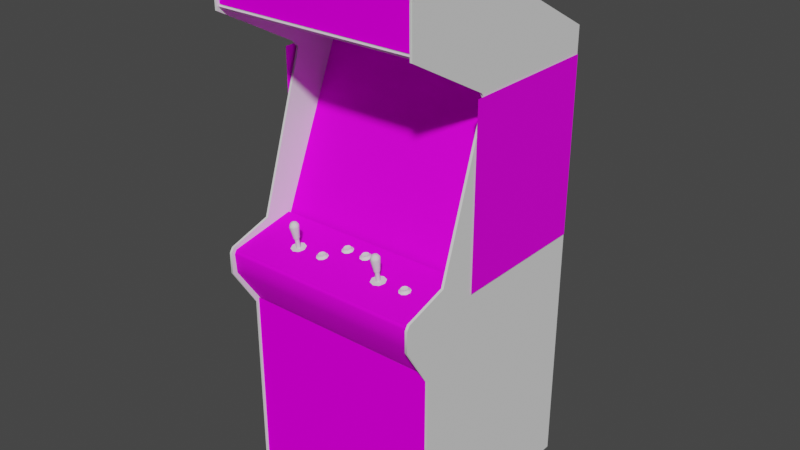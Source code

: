 # Source: bbros.blend  (saved by Blender 2.93.20; exported with 4.5.12 LTS)
import bpy
from mathutils import Matrix  # noqa: F401  (used for matrix-valued properties, if any)

bpy.ops.wm.read_factory_settings(use_empty=True)
scene = bpy.context.scene
scene.name = 'Scene'

# ---- images (referenced by path relative to the original .blend; pixels are not part of the script)
import os
ASSET_DIR = os.environ.get("B2B_ASSET_DIR", "")  # directory of the original .blend (textures are referenced by path, not embedded)
HERE = os.path.dirname(os.path.abspath(__file__))  # packed textures are extracted next to this script under _unpacked/

def load_image(name, relpath, width, height, colorspace="sRGB"):
    """Load a texture the original file referenced (path relative to the .blend, or extracted next to this script)."""
    p = next((c for c in (os.path.join(HERE, relpath), os.path.join(ASSET_DIR, relpath)) if relpath and os.path.exists(c)), "")
    if p:
        img = bpy.data.images.load(p, check_existing=True)
        img.name = name
    else:  # same state as the original file: an image datablock whose file is absent (Cycles renders it pink)
        img = bpy.data.images.new(name, width, height)
        img.source = "FILE"
        img.filepath = "//" + (relpath or name)
    img.colorspace_settings.name = colorspace
    return img
img_bbrosmarqueemap_tiff = load_image('bbrosmarqueemap.TIFF', 'bbrosmarqueemap.TIFF', 1024, 1024, 'sRGB')
img_bbrosmonitormap_tiff = load_image('bbrosmonitormap.TIFF', 'bbrosmonitormap.TIFF', 1024, 1024, 'sRGB')
img_bbrosbezelmap_tiff = load_image('bbrosbezelmap.TIFF', 'bbrosbezelmap.TIFF', 1024, 1024, 'sRGB')
img_bbroscoindoormap_tiff = load_image('bbroscoindoormap.TIFF', 'bbroscoindoormap.TIFF', 1024, 1024, 'sRGB')
img_bbroscpomap_tiff = load_image('bbroscpomap.TIFF', 'bbroscpomap.TIFF', 1024, 1024, 'sRGB')
img_bbrossideartmap_tiff = load_image('bbrossideartmap.TIFF', 'bbrossideartmap.TIFF', 1024, 1024, 'sRGB')

# ---- materials (node trees are filled in below, after node groups)
mat_bbrosmarqueeart = bpy.data.materials.new('bbrosmarqueeart')
mat_bbrosmarqueeart.use_transparent_shadow = False
mat_bbrosmarqueeart.roughness = 0.8807
mat_bbrosmarqueeart.specular_intensity = 0.0
mat_bbrosmonitorart = bpy.data.materials.new('bbrosmonitorart')
mat_bbrosmonitorart.use_transparent_shadow = False
mat_bbrosmonitorart.roughness = 0.8807
mat_bbrosmonitorart.specular_intensity = 0.0
mat_bbrosblack = bpy.data.materials.new('bbrosblack')
mat_bbrosblack.use_transparent_shadow = False
mat_bbrosblack.roughness = 0.8807
mat_bbrosblack.specular_intensity = 0.08627
mat_bbrosbezelart = bpy.data.materials.new('bbrosbezelart')
mat_bbrosbezelart.use_transparent_shadow = False
mat_bbrosbezelart.roughness = 0.8807
mat_bbrosbezelart.specular_intensity = 0.08627
mat_bbrosbuttonwhite = bpy.data.materials.new('bbrosbuttonwhite')
mat_bbrosbuttonwhite.use_transparent_shadow = False
mat_bbrosbuttonwhite.roughness = 0.7934
mat_bbrosbuttonwhite.specular_intensity = 0.6275
mat_bbrosbuttonred = bpy.data.materials.new('bbrosbuttonred')
mat_bbrosbuttonred.use_transparent_shadow = False
mat_bbrosbuttonred.roughness = 0.7934
mat_bbrosbuttonred.specular_intensity = 0.6275
mat_bbrosbuttonblue = bpy.data.materials.new('bbrosbuttonblue')
mat_bbrosbuttonblue.use_transparent_shadow = False
mat_bbrosbuttonblue.roughness = 0.7934
mat_bbrosbuttonblue.specular_intensity = 0.6275
mat_bbroscoindoorart = bpy.data.materials.new('bbroscoindoorart')
mat_bbroscoindoorart.use_transparent_shadow = False
mat_bbroscoindoorart.roughness = 0.8807
mat_bbroscoindoorart.specular_intensity = 0.0
mat_bbroscpoart = bpy.data.materials.new('bbroscpoart')
mat_bbroscpoart.use_transparent_shadow = False
mat_bbroscpoart.roughness = 0.8807
mat_bbroscpoart.specular_intensity = 0.08627
mat_bbrosjoystickstemblack = bpy.data.materials.new('bbrosjoystickstemblack')
mat_bbrosjoystickstemblack.use_transparent_shadow = False
mat_bbrosjoystickstemblack.roughness = 0.7934
mat_bbrosjoystickstemblack.specular_intensity = 0.6275
mat_bbrossideart = bpy.data.materials.new('bbrossideart')
mat_bbrossideart.use_transparent_shadow = False
mat_bbrossideart.roughness = 0.8807
mat_bbrossideart.specular_intensity = 0.08627
mat_bbrossideleftout = bpy.data.materials.new('bbrossideleftout')
mat_bbrossideleftout.use_transparent_shadow = False
mat_bbrossideleftout.roughness = 0.8807
mat_bbrossideleftout.specular_intensity = 0.0
mat_bbrossideleftin = bpy.data.materials.new('bbrossideleftin')
mat_bbrossideleftin.use_transparent_shadow = False
mat_bbrossideleftin.roughness = 0.8807
mat_bbrossideleftin.specular_intensity = 0.08627
mat_bbrostmoldleft = bpy.data.materials.new('bbrostmoldleft')
mat_bbrostmoldleft.use_transparent_shadow = False
mat_bbrostmoldleft.roughness = 0.8807
mat_bbrostmoldleft.specular_intensity = 0.6275
mat_bbrossiderightin = bpy.data.materials.new('bbrossiderightin')
mat_bbrossiderightin.use_transparent_shadow = False
mat_bbrossiderightin.roughness = 0.8807
mat_bbrossiderightin.specular_intensity = 0.08627
mat_bbrossiderightout = bpy.data.materials.new('bbrossiderightout')
mat_bbrossiderightout.use_transparent_shadow = False
mat_bbrossiderightout.roughness = 0.8807
mat_bbrossiderightout.specular_intensity = 0.0
mat_bbrostmoldright = bpy.data.materials.new('bbrostmoldright')
mat_bbrostmoldright.use_transparent_shadow = False
mat_bbrostmoldright.roughness = 0.8807
mat_bbrostmoldright.specular_intensity = 0.6275

# ---- node groups
ng_auto_smooth = bpy.data.node_groups.new('Auto Smooth', 'GeometryNodeTree')
_s = ng_auto_smooth.interface.new_socket(name='Geometry', in_out='OUTPUT', socket_type='NodeSocketGeometry')
_s = ng_auto_smooth.interface.new_socket(name='Geometry', in_out='INPUT', socket_type='NodeSocketGeometry')
_s = ng_auto_smooth.interface.new_socket(name='Angle', in_out='INPUT', socket_type='NodeSocketFloat')
_s.subtype = 'ANGLE'
_s.min_value = 0.0
_s.max_value = 3.142
ng_auto_smooth.is_modifier = True
_N = ng_auto_smooth.nodes; _L = ng_auto_smooth.links
n0 = _N.new('NodeGroupOutput'); n0.name = 'Group Output'; n0.location = (480, -100)
n1 = _N.new('NodeGroupInput'); n1.name = 'Group Input'; n1.location = (-420, -300)
n2 = _N.new('NodeGroupInput'); n2.name = 'Group Input.001'; n2.location = (-60, -100)
n3 = _N.new('GeometryNodeSetShadeSmooth'); n3.name = 'Set Shade Smooth'; n3.location = (120, -100)
n3.domain = 'EDGE'
n4 = _N.new('GeometryNodeSetShadeSmooth'); n4.name = 'Set Shade Smooth.001'; n4.location = (300, -100)
n5 = _N.new('GeometryNodeInputMeshEdgeAngle'); n5.name = 'Edge Angle'; n5.location = (-420, -220)
n6 = _N.new('GeometryNodeInputEdgeSmooth'); n6.name = 'Is Edge Smooth'; n6.location = (-60, -160)
n7 = _N.new('GeometryNodeInputShadeSmooth'); n7.name = 'Is Face Smooth'; n7.location = (-240, -340)
n8 = _N.new('FunctionNodeBooleanMath'); n8.name = 'Boolean Math'; n8.location = (-60, -220)
n9 = _N.new('FunctionNodeCompare'); n9.name = 'Compare'; n9.location = (-240, -180)
n9.operation = 'LESS_EQUAL'
_L.new(n5.outputs[0], n9.inputs[0])
_L.new(n4.outputs[0], n0.inputs[0])
_L.new(n1.outputs[1], n9.inputs[1])
_L.new(n9.outputs[0], n8.inputs[0])
_L.new(n7.outputs[0], n8.inputs[1])
_L.new(n2.outputs[0], n3.inputs[0])
_L.new(n6.outputs[0], n3.inputs[1])
_L.new(n3.outputs[0], n4.inputs[0])
_L.new(n8.outputs[0], n3.inputs[2])
n0.is_active_output = True

# ---- material node trees
mat_bbrosmarqueeart.use_nodes = True; mat_bbrosmarqueeart.node_tree.nodes.clear()
_N = mat_bbrosmarqueeart.node_tree.nodes; _L = mat_bbrosmarqueeart.node_tree.links
n0 = _N.new('ShaderNodeBsdfPrincipled'); n0.name = 'Principled BSDF'; n0.location = (10, 300)
n0.distribution = 'GGX'
n0.subsurface_method = 'BURLEY'
n0.inputs[2].default_value = 0.8807
n0.inputs[3].default_value = 1.45
n0.inputs[13].default_value = 0.0
n0.inputs[27].default_value = (0.0, 0.0, 0.0, 1.0)
n0.inputs[28].default_value = 1.0
n1 = _N.new('ShaderNodeOutputMaterial'); n1.name = 'Material Output'; n1.location = (300, 300)
n2 = _N.new('ShaderNodeTexImage'); n2.name = 'Image Texture'; n2.location = (-300, 600)
n2.image = img_bbrosmarqueemap_tiff
_L.new(n0.outputs[0], n1.inputs[0])
_L.new(n2.outputs[0], n0.inputs[0])
n1.is_active_output = True
mat_bbrosmonitorart.use_nodes = True; mat_bbrosmonitorart.node_tree.nodes.clear()
_N = mat_bbrosmonitorart.node_tree.nodes; _L = mat_bbrosmonitorart.node_tree.links
n0 = _N.new('ShaderNodeBsdfPrincipled'); n0.name = 'Principled BSDF'; n0.location = (10, 300)
n0.distribution = 'GGX'
n0.subsurface_method = 'BURLEY'
n0.inputs[2].default_value = 0.8807
n0.inputs[3].default_value = 1.45
n0.inputs[13].default_value = 0.0
n0.inputs[27].default_value = (0.0, 0.0, 0.0, 1.0)
n0.inputs[28].default_value = 1.0
n1 = _N.new('ShaderNodeOutputMaterial'); n1.name = 'Material Output'; n1.location = (300, 300)
n2 = _N.new('ShaderNodeTexImage'); n2.name = 'Image Texture'; n2.location = (-300, 600)
n2.image = img_bbrosmonitormap_tiff
_L.new(n0.outputs[0], n1.inputs[0])
_L.new(n2.outputs[0], n0.inputs[0])
n1.is_active_output = True
mat_bbrosblack.use_nodes = True; mat_bbrosblack.node_tree.nodes.clear()
_N = mat_bbrosblack.node_tree.nodes; _L = mat_bbrosblack.node_tree.links
n0 = _N.new('ShaderNodeBsdfPrincipled'); n0.name = 'Principled BSDF'; n0.location = (10, 300)
n0.distribution = 'GGX'
n0.subsurface_method = 'BURLEY'
n0.inputs[2].default_value = 0.8807
n0.inputs[3].default_value = 1.45
n0.inputs[13].default_value = 0.08627
n0.inputs[27].default_value = (0.0, 0.0, 0.0, 1.0)
n0.inputs[28].default_value = 1.0
n1 = _N.new('ShaderNodeOutputMaterial'); n1.name = 'Material Output'; n1.location = (300, 300)
_L.new(n0.outputs[0], n1.inputs[0])
n1.is_active_output = True
mat_bbrosbezelart.use_nodes = True; mat_bbrosbezelart.node_tree.nodes.clear()
_N = mat_bbrosbezelart.node_tree.nodes; _L = mat_bbrosbezelart.node_tree.links
n0 = _N.new('ShaderNodeBsdfPrincipled'); n0.name = 'Principled BSDF'; n0.location = (10, 300)
n0.distribution = 'GGX'
n0.subsurface_method = 'BURLEY'
n0.inputs[2].default_value = 0.8807
n0.inputs[3].default_value = 1.45
n0.inputs[13].default_value = 0.08627
n0.inputs[27].default_value = (0.0, 0.0, 0.0, 1.0)
n0.inputs[28].default_value = 1.0
n1 = _N.new('ShaderNodeOutputMaterial'); n1.name = 'Material Output'; n1.location = (300, 300)
n2 = _N.new('ShaderNodeTexImage'); n2.name = 'Image Texture'; n2.location = (-300, 600)
n2.image = img_bbrosbezelmap_tiff
_L.new(n0.outputs[0], n1.inputs[0])
_L.new(n2.outputs[0], n0.inputs[0])
n1.is_active_output = True
mat_bbrosbuttonwhite.use_nodes = True; mat_bbrosbuttonwhite.node_tree.nodes.clear()
_N = mat_bbrosbuttonwhite.node_tree.nodes; _L = mat_bbrosbuttonwhite.node_tree.links
n0 = _N.new('ShaderNodeBsdfPrincipled'); n0.name = 'Principled BSDF'; n0.location = (10, 300)
n0.distribution = 'GGX'
n0.subsurface_method = 'BURLEY'
n0.inputs[2].default_value = 0.7934
n0.inputs[3].default_value = 1.45
n0.inputs[13].default_value = 0.6275
n0.inputs[27].default_value = (0.0, 0.0, 0.0, 1.0)
n0.inputs[28].default_value = 1.0
n1 = _N.new('ShaderNodeOutputMaterial'); n1.name = 'Material Output'; n1.location = (300, 300)
_L.new(n0.outputs[0], n1.inputs[0])
n1.is_active_output = True
mat_bbrosbuttonred.use_nodes = True; mat_bbrosbuttonred.node_tree.nodes.clear()
_N = mat_bbrosbuttonred.node_tree.nodes; _L = mat_bbrosbuttonred.node_tree.links
n0 = _N.new('ShaderNodeBsdfPrincipled'); n0.name = 'Principled BSDF'; n0.location = (10, 300)
n0.distribution = 'GGX'
n0.subsurface_method = 'BURLEY'
n0.inputs[2].default_value = 0.7934
n0.inputs[3].default_value = 1.45
n0.inputs[13].default_value = 0.6275
n0.inputs[27].default_value = (0.0, 0.0, 0.0, 1.0)
n0.inputs[28].default_value = 1.0
n1 = _N.new('ShaderNodeOutputMaterial'); n1.name = 'Material Output'; n1.location = (300, 300)
_L.new(n0.outputs[0], n1.inputs[0])
n1.is_active_output = True
mat_bbrosbuttonblue.use_nodes = True; mat_bbrosbuttonblue.node_tree.nodes.clear()
_N = mat_bbrosbuttonblue.node_tree.nodes; _L = mat_bbrosbuttonblue.node_tree.links
n0 = _N.new('ShaderNodeBsdfPrincipled'); n0.name = 'Principled BSDF'; n0.location = (10, 300)
n0.distribution = 'GGX'
n0.subsurface_method = 'BURLEY'
n0.inputs[2].default_value = 0.7934
n0.inputs[3].default_value = 1.45
n0.inputs[13].default_value = 0.6275
n0.inputs[27].default_value = (0.0, 0.0, 0.0, 1.0)
n0.inputs[28].default_value = 1.0
n1 = _N.new('ShaderNodeOutputMaterial'); n1.name = 'Material Output'; n1.location = (300, 300)
_L.new(n0.outputs[0], n1.inputs[0])
n1.is_active_output = True
mat_bbroscoindoorart.use_nodes = True; mat_bbroscoindoorart.node_tree.nodes.clear()
_N = mat_bbroscoindoorart.node_tree.nodes; _L = mat_bbroscoindoorart.node_tree.links
n0 = _N.new('ShaderNodeBsdfPrincipled'); n0.name = 'Principled BSDF'; n0.location = (10, 300)
n0.distribution = 'GGX'
n0.subsurface_method = 'BURLEY'
n0.inputs[2].default_value = 0.8807
n0.inputs[3].default_value = 1.45
n0.inputs[13].default_value = 0.0
n0.inputs[27].default_value = (0.0, 0.0, 0.0, 1.0)
n0.inputs[28].default_value = 1.0
n1 = _N.new('ShaderNodeOutputMaterial'); n1.name = 'Material Output'; n1.location = (300, 300)
n2 = _N.new('ShaderNodeTexImage'); n2.name = 'Image Texture'; n2.location = (-300, 600)
n2.image = img_bbroscoindoormap_tiff
_L.new(n0.outputs[0], n1.inputs[0])
_L.new(n2.outputs[0], n0.inputs[0])
n1.is_active_output = True
mat_bbroscpoart.use_nodes = True; mat_bbroscpoart.node_tree.nodes.clear()
_N = mat_bbroscpoart.node_tree.nodes; _L = mat_bbroscpoart.node_tree.links
n0 = _N.new('ShaderNodeBsdfPrincipled'); n0.name = 'Principled BSDF'; n0.location = (10, 300)
n0.distribution = 'GGX'
n0.subsurface_method = 'BURLEY'
n0.inputs[2].default_value = 0.8807
n0.inputs[3].default_value = 1.45
n0.inputs[13].default_value = 0.08627
n0.inputs[27].default_value = (0.0, 0.0, 0.0, 1.0)
n0.inputs[28].default_value = 1.0
n1 = _N.new('ShaderNodeOutputMaterial'); n1.name = 'Material Output'; n1.location = (300, 300)
n2 = _N.new('ShaderNodeTexImage'); n2.name = 'Image Texture'; n2.location = (-300, 600)
n2.image = img_bbroscpomap_tiff
_L.new(n0.outputs[0], n1.inputs[0])
_L.new(n2.outputs[0], n0.inputs[0])
n1.is_active_output = True
mat_bbrosjoystickstemblack.use_nodes = True; mat_bbrosjoystickstemblack.node_tree.nodes.clear()
_N = mat_bbrosjoystickstemblack.node_tree.nodes; _L = mat_bbrosjoystickstemblack.node_tree.links
n0 = _N.new('ShaderNodeBsdfPrincipled'); n0.name = 'Principled BSDF'; n0.location = (10, 300)
n0.distribution = 'GGX'
n0.subsurface_method = 'BURLEY'
n0.inputs[2].default_value = 0.7934
n0.inputs[3].default_value = 1.45
n0.inputs[13].default_value = 0.6275
n0.inputs[27].default_value = (0.0, 0.0, 0.0, 1.0)
n0.inputs[28].default_value = 1.0
n1 = _N.new('ShaderNodeOutputMaterial'); n1.name = 'Material Output'; n1.location = (300, 300)
_L.new(n0.outputs[0], n1.inputs[0])
n1.is_active_output = True
mat_bbrossideart.use_nodes = True; mat_bbrossideart.node_tree.nodes.clear()
_N = mat_bbrossideart.node_tree.nodes; _L = mat_bbrossideart.node_tree.links
n0 = _N.new('ShaderNodeBsdfPrincipled'); n0.name = 'Principled BSDF'; n0.location = (10, 300)
n0.distribution = 'GGX'
n0.subsurface_method = 'BURLEY'
n0.inputs[2].default_value = 0.8807
n0.inputs[3].default_value = 1.45
n0.inputs[13].default_value = 0.08627
n0.inputs[27].default_value = (0.0, 0.0, 0.0, 1.0)
n0.inputs[28].default_value = 1.0
n1 = _N.new('ShaderNodeOutputMaterial'); n1.name = 'Material Output'; n1.location = (300, 300)
n2 = _N.new('ShaderNodeTexImage'); n2.name = 'Image Texture'; n2.location = (-300, 600)
n2.image = img_bbrossideartmap_tiff
_L.new(n0.outputs[0], n1.inputs[0])
_L.new(n2.outputs[0], n0.inputs[0])
n1.is_active_output = True
mat_bbrossideleftout.use_nodes = True; mat_bbrossideleftout.node_tree.nodes.clear()
_N = mat_bbrossideleftout.node_tree.nodes; _L = mat_bbrossideleftout.node_tree.links
n0 = _N.new('ShaderNodeBsdfPrincipled'); n0.name = 'Principled BSDF'; n0.location = (10, 300)
n0.distribution = 'GGX'
n0.subsurface_method = 'BURLEY'
n0.inputs[2].default_value = 0.8807
n0.inputs[3].default_value = 1.45
n0.inputs[13].default_value = 0.0
n0.inputs[27].default_value = (0.0, 0.0, 0.0, 1.0)
n0.inputs[28].default_value = 1.0
n1 = _N.new('ShaderNodeOutputMaterial'); n1.name = 'Material Output'; n1.location = (300, 300)
_L.new(n0.outputs[0], n1.inputs[0])
n1.is_active_output = True
mat_bbrossideleftin.use_nodes = True; mat_bbrossideleftin.node_tree.nodes.clear()
_N = mat_bbrossideleftin.node_tree.nodes; _L = mat_bbrossideleftin.node_tree.links
n0 = _N.new('ShaderNodeBsdfPrincipled'); n0.name = 'Principled BSDF'; n0.location = (10, 300)
n0.distribution = 'GGX'
n0.subsurface_method = 'BURLEY'
n0.inputs[2].default_value = 0.8807
n0.inputs[3].default_value = 1.45
n0.inputs[13].default_value = 0.08627
n0.inputs[27].default_value = (0.0, 0.0, 0.0, 1.0)
n0.inputs[28].default_value = 1.0
n1 = _N.new('ShaderNodeOutputMaterial'); n1.name = 'Material Output'; n1.location = (300, 300)
_L.new(n0.outputs[0], n1.inputs[0])
n1.is_active_output = True
mat_bbrostmoldleft.use_nodes = True; mat_bbrostmoldleft.node_tree.nodes.clear()
_N = mat_bbrostmoldleft.node_tree.nodes; _L = mat_bbrostmoldleft.node_tree.links
n0 = _N.new('ShaderNodeBsdfPrincipled'); n0.name = 'Principled BSDF'; n0.location = (10, 300)
n0.distribution = 'GGX'
n0.subsurface_method = 'BURLEY'
n0.inputs[2].default_value = 0.8807
n0.inputs[3].default_value = 1.45
n0.inputs[13].default_value = 0.6275
n0.inputs[27].default_value = (0.0, 0.0, 0.0, 1.0)
n0.inputs[28].default_value = 1.0
n1 = _N.new('ShaderNodeOutputMaterial'); n1.name = 'Material Output'; n1.location = (300, 300)
_L.new(n0.outputs[0], n1.inputs[0])
n1.is_active_output = True
mat_bbrossiderightin.use_nodes = True; mat_bbrossiderightin.node_tree.nodes.clear()
_N = mat_bbrossiderightin.node_tree.nodes; _L = mat_bbrossiderightin.node_tree.links
n0 = _N.new('ShaderNodeBsdfPrincipled'); n0.name = 'Principled BSDF'; n0.location = (10, 300)
n0.distribution = 'GGX'
n0.subsurface_method = 'BURLEY'
n0.inputs[2].default_value = 0.8807
n0.inputs[3].default_value = 1.45
n0.inputs[13].default_value = 0.08627
n0.inputs[27].default_value = (0.0, 0.0, 0.0, 1.0)
n0.inputs[28].default_value = 1.0
n1 = _N.new('ShaderNodeOutputMaterial'); n1.name = 'Material Output'; n1.location = (300, 300)
_L.new(n0.outputs[0], n1.inputs[0])
n1.is_active_output = True
mat_bbrossiderightout.use_nodes = True; mat_bbrossiderightout.node_tree.nodes.clear()
_N = mat_bbrossiderightout.node_tree.nodes; _L = mat_bbrossiderightout.node_tree.links
n0 = _N.new('ShaderNodeBsdfPrincipled'); n0.name = 'Principled BSDF'; n0.location = (10, 300)
n0.distribution = 'GGX'
n0.subsurface_method = 'BURLEY'
n0.inputs[2].default_value = 0.8807
n0.inputs[3].default_value = 1.45
n0.inputs[13].default_value = 0.0
n0.inputs[27].default_value = (0.0, 0.0, 0.0, 1.0)
n0.inputs[28].default_value = 1.0
n1 = _N.new('ShaderNodeOutputMaterial'); n1.name = 'Material Output'; n1.location = (300, 300)
_L.new(n0.outputs[0], n1.inputs[0])
n1.is_active_output = True
mat_bbrostmoldright.use_nodes = True; mat_bbrostmoldright.node_tree.nodes.clear()
_N = mat_bbrostmoldright.node_tree.nodes; _L = mat_bbrostmoldright.node_tree.links
n0 = _N.new('ShaderNodeBsdfPrincipled'); n0.name = 'Principled BSDF'; n0.location = (10, 300)
n0.distribution = 'GGX'
n0.subsurface_method = 'BURLEY'
n0.inputs[2].default_value = 0.8807
n0.inputs[3].default_value = 1.45
n0.inputs[13].default_value = 0.6275
n0.inputs[27].default_value = (0.0, 0.0, 0.0, 1.0)
n0.inputs[28].default_value = 1.0
n1 = _N.new('ShaderNodeOutputMaterial'); n1.name = 'Material Output'; n1.location = (300, 300)
_L.new(n0.outputs[0], n1.inputs[0])
n1.is_active_output = True

# ---- world
world_world = bpy.data.worlds.new('World'); scene.world = world_world
world_world.use_nodes = True; world_world.node_tree.nodes.clear()
_N = world_world.node_tree.nodes; _L = world_world.node_tree.links
n0 = _N.new('ShaderNodeOutputWorld'); n0.name = 'World Output'; n0.location = (300, 300)
n1 = _N.new('ShaderNodeBackground'); n1.name = 'Background'; n1.location = (10, 300)
n1.inputs[0].default_value = (0.05088, 0.05088, 0.05088, 1.0)
_L.new(n1.outputs[0], n0.inputs[0])
n0.is_active_output = True
world_world.color = (0.05088, 0.05088, 0.05088)
world_world.use_sun_shadow = False
world_world.sun_shadow_jitter_overblur = 0.0

# ---- meshes
me_bbros = bpy.data.meshes.new('bbros')
me_bbros.from_pydata([(0.3341, 0.6039, 0.1654), (0.3341, 0.7772, 0.1642), (-0.3409, 0.6039, 0.1654), (-0.3409, 0.7772, 0.1642), (-0.09368, 0.1144, -0.1604), (-0.09368, 0.01056, -0.1474), (0.09184, 0.1144, -0.1604), (0.09184, 0.01056, -0.1474), (0.2302, 0.1045, -0.1991), (-0.09368, 0.2352, -0.2125), (0.09184, 0.2352, -0.2125), (0.09184, 0.3264, -0.3034), (0.2302, 0.2256, -0.2513), (0.2302, 0.3264, -0.3034), (-0.2344, 0.1045, -0.1991), (-0.09368, 0.3264, -0.3034), (-0.2344, 0.2256, -0.2513), (0.2302, 0.01056, -0.1474), (-0.2344, 0.01056, -0.1474), (-0.2344, 0.3264, -0.3034), (-0.3401, -1.004, -0.5713), (0.3349, -1.004, -0.5713), (0.3349, 0.4974, -0.5713), (-0.3401, 0.4974, -0.5713), (0.3349, 0.7913, -0.03852), (-0.3401, 0.7913, -0.03852), (0.3349, 0.7733, 0.1662), (-0.3401, 0.7733, 0.1662), (0.3349, 0.7829, 0.1742), (0.3349, 0.7929, 0.1673), (-0.3401, 0.7929, 0.1673), (-0.3401, 0.7829, 0.1742), (0.3345, -0.1182, -0.05961), (0.3345, 0.4437, -0.2976), (-0.3405, 0.4437, -0.2976), (-0.3405, -0.1182, -0.05961), (-0.02929, -0.1102, 0.01322), (-0.0381, -0.1132, 0.004406), (-0.03657, -0.1109, 0.01744), (-0.03657, -0.1163, 0.01744), (-0.04999, -0.1098, 0.009772), (-0.02852, -0.1121, -0.003644), (-0.03657, -0.1113, -0.008243), (-0.03657, -0.1067, -0.005943), (-0.04462, -0.1067, -0.004794), (-0.04539, -0.1117, -0.00671), (-0.02852, -0.1152, 0.01284), (-0.02546, -0.1136, 0.004406), (-0.05114, -0.1144, 0.009005), (-0.05114, -0.1129, 0.0001894), (-0.0565, -0.1155, -0.002494), (-0.0565, -0.1178, 0.01054), (-0.04807, -0.1198, 0.02012), (-0.04539, -0.1159, 0.0159), (-0.02431, -0.119, 0.0159), (-0.02431, -0.1144, -0.00786), (-0.04999, -0.1079, 0.001339), (-0.02929, -0.1075, -0.00211), (-0.03542, -0.1201, 0.02242), (-0.01971, -0.1167, 0.004022), (-0.03542, -0.1132, -0.01438), (-0.04807, -0.1136, -0.01208), (-0.04462, -0.1109, 0.0159), (-0.0266, -0.1086, 0.005556), (0.03971, -0.1098, 0.01169), (0.03089, -0.1129, 0.002873), (0.01786, -0.1125, -0.001344), (0.01786, -0.114, 0.007472), (0.01901, -0.109, 0.007855), (0.04354, -0.1132, 0.002873), (0.04047, -0.1148, 0.01131), (0.04507, -0.1186, 0.01437), (0.02399, -0.1155, 0.01399), (0.03281, -0.1155, 0.01552), (0.04239, -0.1083, 0.004022), (0.03281, -0.1106, -0.009776), (0.02399, -0.1109, -0.008243), (0.02437, -0.1063, -0.006327), (0.04047, -0.1117, -0.005177), (0.04929, -0.1163, 0.002489), (0.03242, -0.106, -0.00786), (0.02437, -0.1102, 0.01437), (0.03242, -0.1106, 0.01552), (0.02092, -0.1194, 0.01859), (0.01249, -0.1148, -0.004027), (0.03357, -0.1125, -0.01591), (0.01901, -0.1075, -0.0001939), (0.03971, -0.1067, -0.003644), (0.03357, -0.1198, 0.02089), (0.01249, -0.1175, 0.008622), (0.04507, -0.1136, -0.009776), (0.02092, -0.1129, -0.01361), (-0.0749, -0.1217, 0.07493), (-0.08372, -0.1247, 0.06612), (-0.0956, -0.1209, 0.0711), (-0.08218, -0.1224, 0.07877), (-0.08218, -0.1274, 0.07877), (-0.08218, -0.1224, 0.05347), (-0.091, -0.1228, 0.055), (-0.09023, -0.1182, 0.05692), (-0.07413, -0.1232, 0.05768), (-0.07413, -0.1267, 0.07455), (-0.07107, -0.1251, 0.06612), (-0.07222, -0.1201, 0.06727), (-0.0749, -0.1186, 0.0596), (-0.1021, -0.1267, 0.05922), (-0.1021, -0.1293, 0.07187), (-0.09675, -0.1259, 0.07072), (-0.091, -0.127, 0.07723), (-0.09368, -0.1313, 0.08183), (-0.08103, -0.1244, 0.04734), (-0.09368, -0.1247, 0.04964), (-0.09675, -0.124, 0.0619), (-0.06953, -0.1301, 0.07762), (-0.0956, -0.1194, 0.06305), (-0.08218, -0.1178, 0.05539), (-0.08103, -0.1316, 0.08413), (-0.06532, -0.1278, 0.06573), (-0.06953, -0.1255, 0.05347), (-0.09023, -0.1221, 0.07723), (0.2379, -0.1201, 0.0573), (0.2291, -0.1263, 0.06343), (0.2406, -0.1217, 0.06458), (0.2417, -0.1263, 0.06382), (0.2379, -0.1228, 0.07225), (0.2475, -0.1293, 0.06343), (0.2429, -0.127, 0.05117), (0.2386, -0.1247, 0.05539), (0.2172, -0.1205, 0.06075), (0.2225, -0.1194, 0.05462), (0.2218, -0.1244, 0.0527), (0.216, -0.1255, 0.05922), (0.216, -0.1274, 0.06803), (0.2306, -0.129, 0.07647), (0.2218, -0.1286, 0.07493), (0.2191, -0.1324, 0.07953), (0.2317, -0.1328, 0.08145), (0.2429, -0.1316, 0.07532), (0.2386, -0.1278, 0.07225), (0.2107, -0.1282, 0.05692), (0.2107, -0.1305, 0.06957), (0.2172, -0.1224, 0.0688), (0.2225, -0.1236, 0.07493), (0.2306, -0.124, 0.05117), (0.2306, -0.1194, 0.05309), (0.2317, -0.1259, 0.04504), (0.2191, -0.1263, 0.04695), (0.2306, -0.1236, 0.07647), (0.3345, -0.9968, -0.5491), (-0.3405, 0.4851, -0.5491), (-0.3405, -0.9968, -0.5491), (0.3345, 0.4851, -0.5491), (-0.3405, 0.7726, -0.03239), (0.3345, 0.7726, -0.03239), (-0.3405, 0.7852, 0.1616), (0.3345, 0.7852, 0.1616), (0.3341, -0.9994, 0.09487), (0.3341, -0.3517, 0.09487), (-0.3409, -0.3517, 0.09487), (-0.3409, -0.9994, 0.09487), (0.3345, -0.1075, -0.05386), (-0.3405, -0.1075, -0.05386), (-0.3405, -0.15, 0.1719), (-0.3405, -0.2282, 0.1746), (-0.3405, -0.3563, 0.08912), (0.3345, -0.3563, 0.08912), (0.3345, -0.2282, 0.1746), (-0.3405, -0.1627, 0.1796), (0.3345, -0.1627, 0.1796), (0.3345, -0.15, 0.1719), (-0.1627, -0.1332, 0.08413), (-0.1554, -0.1301, 0.06688), (-0.1726, -0.1301, 0.06688), (-0.1638, -0.05499, 0.08107), (-0.1688, -0.0569, 0.09218), (-0.1872, -0.09408, 0.0665), (-0.191, -0.05269, 0.06995), (-0.1696, -0.04617, 0.07225), (-0.1657, -0.04809, 0.08222), (-0.1876, -0.04464, 0.09065), (-0.1799, -0.05039, 0.0964), (-0.1799, -0.0408, 0.0895), (-0.2045, -0.1301, 0.06688), (-0.1972, -0.1332, 0.08413), (-0.1972, -0.1267, 0.05002), (-0.1868, -0.1301, 0.06688), (-0.1799, -0.04042, 0.0734), (-0.1868, -0.04119, 0.07647), (-0.1799, -0.0385, 0.08413), (-0.1749, -0.09677, 0.06803), (-0.1899, -0.09562, 0.0734), (-0.1868, -0.09792, 0.07302), (-0.1627, -0.1267, 0.05002), (-0.1799, -0.1255, 0.04274), (-0.1849, -0.1309, 0.07187), (-0.1749, -0.129, 0.0619), (-0.1799, -0.1286, 0.05998), (-0.1799, -0.09638, 0.06612), (-0.1899, -0.04617, 0.07225), (-0.1941, -0.04809, 0.08222), (-0.191, -0.0569, 0.09218), (-0.1696, -0.04962, 0.09218), (-0.1799, -0.05192, 0.06535), (-0.1799, -0.05767, 0.09678), (-0.1799, -0.1343, 0.09103), (-0.1749, -0.1309, 0.07187), (-0.1799, -0.0454, 0.06803), (-0.1688, -0.05269, 0.06995), (-0.1749, -0.09868, 0.078), (-0.1799, -0.09907, 0.07992), (-0.1849, -0.129, 0.0619), (-0.1799, -0.1313, 0.07378), (-0.17, -0.04234, 0.08337), (-0.173, -0.04119, 0.07647), (-0.173, -0.04349, 0.09027), (-0.1899, -0.04234, 0.08337), (-0.1822, -0.03889, 0.08413), (-0.1956, -0.05499, 0.08107), (-0.1799, -0.0937, 0.06343), (-0.1849, -0.09868, 0.078), (-0.1872, -0.09677, 0.0803), (-0.1799, -0.09715, 0.08337), (-0.1726, -0.09792, 0.07302), (-0.1726, -0.09408, 0.0665), (-0.17, -0.09562, 0.0734), (-0.1849, -0.09677, 0.06803), (-0.1726, -0.09677, 0.0803), (0.1106, -0.129, 0.06765), (0.1179, -0.132, 0.0849), (0.1597, -0.129, 0.06765), (0.1524, -0.1263, 0.0504), (0.1351, -0.1328, 0.0918), (0.1524, -0.132, 0.0849), (0.1401, -0.1297, 0.07263), (0.1351, -0.03927, 0.07187), (0.1282, -0.04004, 0.07493), (0.1351, -0.03697, 0.0826), (0.1493, -0.04655, 0.08107), (0.124, -0.05537, 0.09103), (0.1194, -0.05345, 0.07992), (0.1463, -0.05192, 0.0688), (0.1512, -0.05345, 0.07992), (0.1275, -0.0431, 0.08912), (0.1351, -0.04885, 0.09487), (0.1351, -0.03927, 0.08797), (0.1282, -0.09562, 0.0803), (0.1351, -0.096, 0.08337), (0.1351, -0.05614, 0.09563), (0.1302, -0.1297, 0.07263), (0.1351, -0.09792, 0.07992), (0.1302, -0.09753, 0.07762), (0.1351, -0.09293, 0.06305), (0.1282, -0.09332, 0.06612), (0.1351, -0.1278, 0.06075), (0.1351, -0.09562, 0.06573), (0.1351, -0.1251, 0.0435), (0.1179, -0.1263, 0.0504), (0.1252, -0.04502, 0.07072), (0.1351, -0.04425, 0.06688), (0.1424, -0.09677, 0.07302), (0.1401, -0.09753, 0.07762), (0.1302, -0.1282, 0.06267), (0.1282, -0.129, 0.06765), (0.1424, -0.129, 0.06765), (0.1401, -0.1282, 0.06267), (0.1463, -0.05537, 0.09103), (0.1351, -0.05115, 0.0642), (0.1455, -0.04502, 0.07072), (0.124, -0.05192, 0.0688), (0.121, -0.04655, 0.08107), (0.1351, -0.1301, 0.07455), (0.1451, -0.04119, 0.08183), (0.142, -0.04004, 0.07493), (0.142, -0.04234, 0.08873), (0.1252, -0.04119, 0.08183), (0.1328, -0.03735, 0.08222), (0.1424, -0.09332, 0.06612), (0.1455, -0.04809, 0.09103), (0.1424, -0.09562, 0.0803), (0.1451, -0.09447, 0.0734), (0.1401, -0.096, 0.06803), (0.1302, -0.096, 0.06803), (0.1252, -0.09447, 0.0734), (0.1282, -0.09677, 0.07302), (-0.3543, -0.1673, -0.09104), (-0.3543, 0.4188, -0.08912), (-0.3543, -0.1654, -0.5771), (-0.3543, 0.4203, -0.5751), (0.3356, 0.4418, -0.2957), (-0.3394, 0.5905, 0.165), (-0.3394, 0.4418, -0.2957), (-0.3394, 0.6066, 0.142), (0.3356, 0.6066, 0.142), (0.3356, 0.5905, 0.165), (-0.3394, 0.5989, 0.1723), (0.3356, 0.5989, 0.1723), (0.3467, 0.4203, -0.09104), (0.3467, -0.1654, -0.08912), (0.3467, 0.4188, -0.5771), (0.3467, -0.1673, -0.5751), (-0.3478, 0.4084, -0.1275), (-0.3478, -1.003, -0.579), (-0.3478, -1.002, 0.1002), (-0.3478, 0.4303, -0.1114), (-0.3478, 0.5859, 0.1754), (-0.3478, 0.7979, -0.04811), (-0.3478, -0.1397, 0.1815), (-0.3478, -0.2248, 0.1915), (-0.3401, 0.7979, -0.04811), (-0.3401, -1.002, 0.1002), (-0.3401, -0.3674, 0.1002), (-0.3401, -0.1397, 0.1815), (-0.3401, -0.2248, 0.1915), (-0.3401, 0.5039, -0.5809), (-0.3401, 0.4303, -0.1114), (-0.3401, 0.4084, -0.1275), (-0.3401, -0.09408, 0.03622), (-0.3401, -1.003, -0.579), (-0.3478, -0.1554, 0.1915), (-0.3478, 0.5039, -0.5809), (-0.3401, 0.5859, 0.1754), (-0.3478, -0.09408, 0.03622), (-0.3478, -0.3674, 0.1002), (-0.3478, 0.8013, 0.1773), (-0.3401, 0.8013, 0.1773), (-0.3401, -0.1554, 0.1915), (0.3345, 0.4303, -0.1114), (0.3345, -0.3674, 0.1002), (0.3345, 0.8013, 0.1773), (0.3345, -0.1397, 0.1815), (0.3345, -0.2248, 0.1915), (0.3345, -0.1554, 0.1915), (0.3425, -1.002, 0.1002), (0.3425, -0.3674, 0.1002), (0.3425, 0.4303, -0.1114), (0.3425, 0.4084, -0.1275), (0.3345, 0.4084, -0.1275), (0.3425, -0.1397, 0.1815), (0.3425, -0.09408, 0.03622), (0.3345, -0.09408, 0.03622), (0.3425, -0.2248, 0.1915), (0.3345, -1.003, -0.579), (0.3345, 0.5039, -0.5809), (0.3425, 0.7979, -0.04811), (0.3425, 0.5039, -0.5809), (0.3425, 0.8013, 0.1773), (0.3345, -1.002, 0.1002), (0.3425, -1.003, -0.579), (0.3425, 0.5859, 0.1754), (0.3345, 0.5859, 0.1754), (0.3425, -0.1554, 0.1915), (0.3345, 0.7979, -0.04811)], [], [(22, 21, 20, 23), (165, 166, 163, 164), (277, 237, 271, 273), (351, 328, 345, 343), (339, 329, 337, 338), (187, 186, 206, 198), (8, 12, 10, 6), (174, 203, 221, 226), (11, 10, 12, 13), (201, 178, 212, 214), (330, 327, 333, 340), (288, 293, 289, 290), (312, 325, 318, 307), (334, 348, 349, 326), (329, 331, 350, 337), (3, 2, 0, 1), (38, 36, 37), (95, 119, 108, 96), (40, 62, 37), (241, 240, 267, 237), (176, 217, 199, 198), (103, 92, 101, 102), (139, 140, 132, 131), (109, 116, 96, 108), (16, 14, 4, 9), (41, 47, 59, 55), (137, 125, 123, 138), (126, 145, 143, 127), (44, 56, 37), (57, 43, 37), (98, 97, 110, 111), (127, 123, 125, 126), (54, 59, 47, 46), (99, 115, 97, 98), (36, 63, 37), (130, 143, 145, 146), (123, 127, 120, 122), (266, 268, 257, 258), (87, 74, 69, 78), (63, 57, 37), (62, 38, 37), (43, 44, 37), (56, 40, 37), (64, 74, 65), (80, 87, 78, 75), (250, 249, 246, 245), (122, 124, 138, 123), (104, 103, 102, 100), (205, 211, 204, 170), (81, 82, 65), (118, 110, 97, 100), (259, 280, 276, 279), (46, 39, 58, 54), (86, 68, 65), (80, 77, 65), (129, 144, 143, 130), (74, 87, 65), (134, 132, 140, 135), (282, 252, 281, 283), (260, 259, 279, 278), (187, 216, 188, 186), (62, 40, 48, 53), (241, 265, 278, 279), (44, 43, 42, 45), (39, 46, 36, 38), (57, 63, 47, 41), (82, 64, 65), (87, 80, 65), (68, 81, 65), (77, 86, 65), (95, 92, 93), (94, 119, 93), (94, 114, 112, 107), (77, 80, 75, 76), (133, 138, 124, 147), (74, 64, 70, 69), (83, 88, 73, 72), (135, 136, 133, 134), (45, 42, 60, 61), (53, 48, 51, 52), (99, 114, 93), (104, 115, 93), (219, 209, 221, 220), (61, 50, 49, 45), (251, 276, 280, 254), (108, 107, 106, 109), (147, 142, 134, 133), (277, 243, 247, 265), (63, 36, 46, 47), (92, 103, 93), (222, 189, 223, 224), (130, 131, 128, 129), (198, 206, 202, 176), (103, 104, 93), (119, 95, 93), (115, 99, 93), (114, 94, 93), (122, 120, 121), (43, 57, 41, 42), (147, 124, 121), (50, 51, 48, 49), (201, 180, 203, 174), (68, 86, 66, 67), (107, 112, 105, 106), (52, 58, 39, 53), (100, 102, 117, 118), (343, 345, 348, 334), (141, 142, 121), (129, 128, 121), (267, 258, 234, 272), (224, 226, 208, 222), (115, 104, 100, 97), (120, 144, 121), (85, 91, 76, 75), (86, 77, 76, 66), (144, 120, 127, 143), (82, 81, 72, 73), (38, 62, 53, 39), (72, 67, 89, 83), (141, 128, 131, 132), (124, 122, 121), (142, 147, 121), (144, 129, 121), (128, 141, 121), (34, 35, 32, 33), (30, 31, 28, 29), (347, 332, 346, 341), (15, 9, 10, 11), (151, 153, 152, 149), (344, 347, 341, 342), (294, 289, 293, 295), (327, 346, 332, 333), (194, 185, 182, 183), (207, 173, 224, 223), (268, 266, 251, 252), (174, 173, 178, 201), (179, 180, 181), (248, 262, 227, 228), (196, 195, 192, 193), (55, 60, 42, 41), (279, 276, 240, 241), (210, 185, 191, 225), (175, 190, 217, 176), (172, 195, 189, 222), (210, 196, 193, 184), (196, 210, 225, 197), (45, 49, 56, 44), (238, 247, 243, 242), (207, 202, 206, 177), (176, 202, 218, 175), (246, 278, 265, 247), (211, 194, 183, 204), (220, 221, 203, 200), (194, 211, 209, 219), (266, 240, 276, 251), (211, 205, 208, 209), (270, 248, 228, 231), (185, 210, 184, 182), (264, 263, 229, 230), (212, 213, 188), (180, 214, 181), (17, 8, 6, 7), (187, 215, 216), (239, 238, 242, 269), (237, 277, 265, 241), (177, 206, 186, 213), (247, 238, 245, 246), (213, 186, 188), (185, 194, 219, 191), (280, 259, 263, 264), (254, 280, 264, 253), (258, 267, 240, 266), (199, 179, 215), (19, 16, 9, 15), (14, 18, 5, 4), (180, 201, 214), (215, 187, 198, 199), (220, 190, 191, 219), (235, 234, 258, 257), (197, 225, 175, 218), (79, 90, 78, 69), (71, 79, 69, 70), (209, 208, 226, 221), (101, 96, 116, 113), (112, 98, 111, 105), (272, 271, 237, 267), (278, 246, 249, 260), (216, 181, 188), (217, 200, 179, 199), (256, 227, 262, 261), (263, 233, 232, 229), (234, 235, 236), (242, 244, 275, 274), (64, 82, 73, 70), (96, 101, 92, 95), (268, 239, 269, 257), (40, 56, 49, 48), (282, 245, 238, 239), (270, 233, 260, 249), (253, 264, 230, 255), (81, 68, 67, 72), (200, 203, 180, 179), (226, 224, 173, 174), (205, 172, 222, 208), (261, 253, 255, 256), (250, 283, 262, 248), (283, 281, 261, 262), (223, 218, 202, 207), (98, 112, 114, 99), (173, 207, 177, 178), (200, 217, 190, 220), (172, 205, 170, 171), (233, 270, 231, 232), (195, 172, 171, 192), (271, 272, 236), (254, 281, 252, 251), (235, 274, 275), (239, 268, 252, 282), (132, 134, 142, 141), (272, 234, 236), (274, 235, 257, 269), (243, 273, 244, 242), (248, 270, 249, 250), (119, 94, 107, 108), (269, 242, 274), (179, 181, 216, 215), (243, 277, 273), (213, 212, 178, 177), (113, 117, 102, 101), (181, 214, 212, 188), (244, 273, 271, 236), (70, 73, 88, 71), (146, 139, 131, 130), (138, 133, 136, 137), (225, 191, 190, 175), (283, 250, 245, 282), (218, 223, 189, 197), (75, 78, 90, 85), (66, 76, 91, 84), (233, 263, 259, 260), (253, 261, 281, 254), (275, 244, 236), (235, 275, 236), (299, 298, 296, 297), (336, 339, 338, 335), (168, 169, 162, 167), (154, 152, 153, 155), (197, 189, 195, 196), (321, 300, 301), (300, 319, 301), (321, 301, 302), (303, 305, 319), (308, 324, 320, 314), (321, 302, 322), (321, 322, 307), (306, 321, 307), (306, 307, 318), (300, 303, 319), (316, 317, 315), (315, 317, 313), (316, 309, 317), (314, 313, 308), (84, 89, 67, 66), (316, 310, 309), (316, 312, 310), (311, 312, 316), (311, 325, 312), (315, 313, 314), (326, 336, 335, 334), (303, 300, 315, 314), (25, 30, 29, 24), (314, 320, 304, 303), (166, 168, 167, 163), (7, 6, 4, 5), (31, 27, 26, 28), (321, 306, 311, 316), (307, 322, 310, 312), (295, 292, 291, 294), (342, 351, 343, 344), (287, 286, 284, 285), (301, 319, 313, 317), (339, 336, 341), (336, 342, 341), (339, 341, 346), (326, 351, 342), (304, 323, 305, 303), (339, 346, 327), (339, 327, 330), (329, 339, 330), (329, 330, 331), (336, 326, 342), (338, 347, 335), (335, 347, 344), (338, 332, 347), (334, 344, 343), (349, 328, 351, 326), (338, 333, 332), (338, 340, 333), (337, 340, 338), (337, 350, 340), (335, 344, 334), (300, 321, 316, 315), (340, 350, 331, 330), (148, 151, 149, 150), (306, 318, 325, 311), (317, 309, 302, 301), (23, 25, 24, 22), (305, 323, 324, 308), (319, 305, 308, 313), (161, 162, 169, 160), (322, 302, 309, 310), (6, 10, 9, 4), (348, 345, 328, 349), (320, 324, 323, 304), (158, 159, 156, 157)])
me_bbros.polygons.foreach_set('use_smooth', [True] * 315)
me_bbros.polygons.foreach_set('material_index', [2, 8, 9, 16, 16, 9, 1, 9, 1, 9, 16, 2, 13, 16, 16, 0, 4, 5, 4, 9, 9, 5, 6, 5, 1, 4, 6, 6, 4, 4, 5, 6, 4, 5, 4, 6, 6, 9, 4, 4, 4, 4, 4, 4, 4, 9, 6, 5, 9, 4, 5, 9, 4, 4, 4, 6, 4, 6, 9, 9, 9, 4, 9, 4, 4, 4, 4, 4, 4, 4, 5, 5, 5, 4, 6, 4, 4, 6, 4, 4, 5, 5, 9, 4, 9, 5, 6, 9, 4, 5, 9, 6, 9, 5, 5, 5, 5, 6, 4, 6, 4, 9, 4, 5, 4, 5, 15, 6, 6, 9, 9, 5, 6, 4, 4, 6, 4, 4, 4, 6, 6, 6, 6, 6, 3, 2, 16, 1, 2, 16, 2, 16, 9, 9, 9, 9, 9, 9, 9, 4, 9, 9, 9, 9, 9, 9, 4, 9, 9, 9, 9, 9, 9, 9, 9, 9, 9, 9, 9, 9, 9, 1, 9, 9, 9, 9, 9, 9, 9, 9, 9, 9, 9, 1, 1, 9, 9, 9, 9, 9, 4, 4, 9, 5, 5, 9, 9, 9, 9, 9, 9, 9, 9, 4, 5, 9, 4, 9, 9, 9, 4, 9, 9, 9, 9, 9, 9, 9, 5, 9, 9, 9, 9, 9, 9, 9, 9, 9, 6, 9, 9, 9, 9, 5, 9, 9, 9, 9, 5, 9, 9, 4, 6, 6, 9, 9, 9, 4, 4, 9, 9, 9, 9, 10, 16, 8, 2, 9, 11, 11, 11, 11, 12, 11, 11, 11, 11, 11, 12, 12, 12, 12, 4, 12, 12, 12, 12, 12, 16, 13, 2, 13, 8, 1, 2, 13, 13, 2, 16, 10, 13, 14, 14, 14, 14, 11, 14, 14, 14, 14, 14, 15, 15, 15, 15, 14, 15, 15, 15, 15, 15, 13, 16, 2, 13, 13, 2, 13, 13, 8, 13, 1, 16, 13, 7])
_uv = me_bbros.uv_layers.new(name='UVMap')
_uv.uv.foreach_set('vector', [0.000447, 0.000447, 0.000447, 0.000447, 0.000447, 0.000447, 0.000447, 0.000447, 0.000447, -0.005134, 0.2572, -0.005134, 0.2572, 0.9856, 0.000447, 0.9856, 0.000447, 0.000447, 0.000447, 0.000447, 0.000447, 0.000447, 0.000447, 0.000447, 0.8321, 0.9996, 1.08, 0.9996, 1.08, 0.000447, 0.8321, 0.000447, 0.9242, 0.9996, 1.086, 0.9996, 1.086, 0.000447, 0.9242, 0.000447, 0.000447, 0.000447, 0.000447, 0.000447, 0.000447, 0.000447, 0.000447, 0.000447, 0.8823, 0.3465, 0.8823, 0.6535, 0.6535, 0.6535, 0.6535, 0.3465, 0.000447, 0.000447, 0.000447, 0.000447, 0.000447, 0.000447, 0.000447, 0.000447, 0.6535, 0.9102, 0.6535, 0.6535, 0.8823, 0.6535, 0.8823, 0.9102, 0.000447, 0.000447, 0.000447, 0.000447, 0.000447, 0.000447, 0.000447, 0.000447, 0.4609, 0.9996, 0.5084, 0.9996, 0.5084, 0.000447, 0.4609, 0.000447, 0.000447, 0.000447, 0.000447, 0.000447, 0.000447, 0.000447, 0.000447, 0.000447, 0.5447, 0.000447, 0.5698, 0.000447, 0.5698, 0.9996, 0.5447, 0.9996, 0.2293, 0.000447, 0.1763, 0.000447, 0.1763, 0.9996, 0.2293, 0.9996, 0.4302, 0.9996, 0.4358, 0.9996, 0.4358, 0.000447, 0.4302, 0.000447, 0.000447, 0.9996, 0.000447, 0.000447, 0.9996, 0.000447, 0.9996, 0.9996, 0.000447, 0.000447, 0.000447, 0.000447, 0.000447, 0.000447, 0.000447, 0.000447, 0.000447, 0.000447, 0.000447, 0.000447, 0.000447, 0.000447, 0.000447, 0.000447, 0.000447, 0.000447, 0.000447, 0.000447, 0.000447, 0.000447, 0.000447, 0.000447, 0.000447, 0.000447, 0.000447, 0.000447, 0.000447, 0.000447, 0.000447, 0.000447, 0.000447, 0.000447, 0.000447, 0.000447, 0.000447, 0.000447, 0.000447, 0.000447, 0.000447, 0.000447, 0.000447, 0.000447, 0.000447, 0.000447, 0.000447, 0.000447, 0.000447, 0.000447, 0.000447, 0.000447, 0.000447, 0.000447, 0.000447, 0.000447, 0.000447, 0.000447, 0.000447, 0.000447, 0.1121, 0.6535, 0.1121, 0.3465, 0.3465, 0.3465, 0.3465, 0.6535, 0.000447, 0.000447, 0.000447, 0.000447, 0.000447, 0.000447, 0.000447, 0.000447, 0.000447, 0.000447, 0.000447, 0.000447, 0.000447, 0.000447, 0.000447, 0.000447, 0.000447, 0.000447, 0.000447, 0.000447, 0.000447, 0.000447, 0.000447, 0.000447, 0.000447, 0.000447, 0.000447, 0.000447, 0.000447, 0.000447, 0.000447, 0.000447, 0.000447, 0.000447, 0.000447, 0.000447, 0.000447, 0.000447, 0.000447, 0.000447, 0.000447, 0.000447, 0.000447, 0.000447, 0.000447, 0.000447, 0.000447, 0.000447, 0.000447, 0.000447, 0.000447, 0.000447, 0.000447, 0.000447, 0.000447, 0.000447, 0.000447, 0.000447, 0.000447, 0.000447, 0.000447, 0.000447, 0.000447, 0.000447, 0.000447, 0.000447, 0.000447, 0.000447, 0.000447, 0.000447, 0.000447, 0.000447, 0.000447, 0.000447, 0.000447, 0.000447, 0.000447, 0.000447, 0.000447, 0.000447, 0.000447, 0.000447, 0.000447, 0.000447, 0.000447, 0.000447, 0.000447, 0.000447, 0.000447, 0.000447, 0.000447, 0.000447, 0.000447, 0.000447, 0.000447, 0.000447, 0.000447, 0.000447, 0.000447, 0.000447, 0.000447, 0.000447, 0.000447, 0.000447, 0.000447, 0.000447, 0.000447, 0.000447, 0.000447, 0.000447, 0.000447, 0.000447, 0.000447, 0.000447, 0.000447, 0.000447, 0.000447, 0.000447, 0.000447, 0.000447, 0.000447, 0.000447, 0.000447, 0.000447, 0.000447, 0.000447, 0.000447, 0.000447, 0.000447, 0.000447, 0.000447, 0.000447, 0.000447, 0.000447, 0.000447, 0.000447, 0.000447, 0.000447, 0.000447, 0.000447, 0.000447, 0.000447, 0.000447, 0.000447, 0.000447, 0.000447, 0.000447, 0.000447, 0.000447, 0.000447, 0.000447, 0.000447, 0.000447, 0.000447, 0.000447, 0.000447, 0.000447, 0.000447, 0.000447, 0.000447, 0.000447, 0.000447, 0.000447, 0.000447, 0.000447, 0.000447, 0.000447, 0.000447, 0.000447, 0.000447, 0.000447, 0.000447, 0.000447, 0.000447, 0.000447, 0.000447, 0.000447, 0.000447, 0.000447, 0.000447, 0.000447, 0.000447, 0.000447, 0.000447, 0.000447, 0.000447, 0.000447, 0.000447, 0.000447, 0.000447, 0.000447, 0.000447, 0.000447, 0.000447, 0.000447, 0.000447, 0.000447, 0.000447, 0.000447, 0.000447, 0.000447, 0.000447, 0.000447, 0.000447, 0.000447, 0.000447, 0.000447, 0.000447, 0.000447, 0.000447, 0.000447, 0.000447, 0.000447, 0.000447, 0.000447, 0.000447, 0.000447, 0.000447, 0.000447, 0.000447, 0.000447, 0.000447, 0.000447, 0.000447, 0.000447, 0.000447, 0.000447, 0.000447, 0.000447, 0.000447, 0.000447, 0.000447, 0.000447, 0.000447, 0.000447, 0.000447, 0.000447, 0.000447, 0.000447, 0.000447, 0.000447, 0.000447, 0.000447, 0.000447, 0.000447, 0.000447, 0.000447, 0.000447, 0.000447, 0.000447, 0.000447, 0.000447, 0.000447, 0.000447, 0.000447, 0.000447, 0.000447, 0.000447, 0.000447, 0.000447, 0.000447, 0.000447, 0.000447, 0.000447, 0.000447, 0.000447, 0.000447, 0.000447, 0.000447, 0.000447, 0.000447, 0.000447, 0.000447, 0.000447, 0.000447, 0.000447, 0.000447, 0.000447, 0.000447, 0.000447, 0.000447, 0.000447, 0.000447, 0.000447, 0.000447, 0.000447, 0.000447, 0.000447, 0.000447, 0.000447, 0.000447, 0.000447, 0.000447, 0.000447, 0.000447, 0.000447, 0.000447, 0.000447, 0.000447, 0.000447, 0.000447, 0.000447, 0.000447, 0.000447, 0.000447, 0.000447, 0.000447, 0.000447, 0.000447, 0.000447, 0.000447, 0.000447, 0.000447, 0.000447, 0.000447, 0.000447, 0.000447, 0.000447, 0.000447, 0.000447, 0.000447, 0.000447, 0.000447, 0.000447, 0.000447, 0.000447, 0.000447, 0.000447, 0.000447, 0.000447, 0.000447, 0.000447, 0.000447, 0.000447, 0.000447, 0.000447, 0.000447, 0.000447, 0.000447, 0.000447, 0.000447, 0.000447, 0.000447, 0.000447, 0.000447, 0.000447, 0.000447, 0.000447, 0.000447, 0.000447, 0.000447, 0.000447, 0.000447, 0.000447, 0.000447, 0.000447, 0.000447, 0.000447, 0.000447, 0.000447, 0.000447, 0.000447, 0.000447, 0.000447, 0.000447, 0.000447, 0.000447, 0.000447, 0.000447, 0.000447, 0.000447, 0.000447, 0.000447, 0.000447, 0.000447, 0.000447, 0.000447, 0.000447, 0.000447, 0.000447, 0.000447, 0.000447, 0.000447, 0.000447, 0.000447, 0.000447, 0.000447, 0.000447, 0.000447, 0.000447, 0.000447, 0.000447, 0.000447, 0.000447, 0.000447, 0.000447, 0.000447, 0.000447, 0.000447, 0.000447, 0.000447, 0.000447, 0.000447, 0.000447, 0.000447, 0.000447, 0.000447, 0.000447, 0.000447, 0.000447, 0.000447, 0.000447, 0.000447, 0.000447, 0.000447, 0.000447, 0.000447, 0.000447, 0.000447, 0.000447, 0.000447, 0.000447, 0.000447, 0.000447, 0.000447, 0.000447, 0.000447, 0.000447, 0.000447, 0.000447, 0.000447, 0.000447, 0.000447, 0.000447, 0.000447, 0.000447, 0.000447, 0.000447, 0.000447, 0.000447, 0.000447, 0.000447, 0.000447, 0.000447, 0.000447, 0.000447, 0.000447, 0.000447, 0.000447, 0.000447, 0.000447, 0.000447, 0.000447, 0.000447, 0.000447, 0.000447, 0.000447, 0.000447, 0.000447, 0.000447, 0.000447, 0.000447, 0.000447, 0.000447, 0.000447, 0.000447, 0.000447, 0.000447, 0.000447, 0.000447, 0.000447, 0.000447, 0.000447, 0.000447, 0.000447, 0.000447, 0.000447, 0.000447, 0.000447, 0.000447, 0.000447, 0.000447, 0.000447, 0.000447, 0.000447, 0.000447, 0.000447, 0.000447, 0.000447, 0.000447, 0.000447, 0.000447, 0.000447, 0.000447, 0.000447, 0.000447, 0.000447, 0.000447, 0.000447, 0.000447, 0.000447, 0.000447, 0.000447, 0.000447, 0.000447, 0.000447, 0.000447, 0.000447, 0.000447, 0.000447, 0.000447, 0.000447, 0.000447, 0.000447, 0.000447, 0.000447, 0.000447, 0.000447, 0.000447, 0.000447, 0.000447, 0.000447, 0.000447, 0.000447, 0.000447, 0.000447, 0.000447, 0.000447, 0.000447, 0.000447, 0.000447, 0.000447, 0.000447, 0.000447, 0.000447, 0.000447, 0.000447, 0.000447, 0.000447, 0.000447, 0.000447, 0.000447, 0.000447, 0.000447, 0.000447, 0.000447, 0.000447, 0.000447, 0.000447, 0.000447, 0.000447, 0.000447, 0.000447, 0.000447, 0.000447, 0.000447, 0.000447, 0.000447, 0.000447, 0.000447, 0.000447, 0.000447, 0.000447, 0.000447, 0.000447, 0.000447, 0.000447, 0.000447, 0.000447, 0.000447, 0.000447, 0.000447, 0.000447, 0.000447, 0.000447, 0.000447, 0.000447, 0.000447, 0.000447, 0.000447, 0.000447, 0.000447, 0.000447, 0.000447, 0.000447, 0.000447, 0.000447, 0.000447, 0.000447, 0.000447, 0.000447, 0.000447, 0.000447, 0.000447, 0.8321, 0.8991, 1.08, 0.8991, 1.078, 0.8237, 0.7623, 0.7707, 0.000447, 0.000447, 0.000447, 0.000447, 0.000447, 0.000447, 0.000447, 0.000447, 0.000447, 0.000447, 0.000447, 0.000447, 0.000447, 0.000447, 0.000447, 0.000447, 0.000447, 0.000447, 0.000447, 0.000447, 0.000447, 0.000447, 0.000447, 0.000447, 0.000447, 0.000447, 0.000447, 0.000447, 0.000447, 0.000447, 0.000447, 0.000447, 0.000447, 0.000447, 0.000447, 0.000447, 0.000447, 0.000447, 0.000447, 0.000447, 0.000447, 0.000447, 0.000447, 0.000447, 0.000447, 0.000447, 0.000447, 0.000447, 0.000447, 0.000447, 0.000447, 0.000447, 0.000447, 0.000447, 0.000447, 0.000447, 0.000447, 0.000447, 0.000447, 0.000447, 0.000447, 0.000447, 0.000447, 0.000447, 0.000447, 0.000447, 0.000447, 0.000447, 0.000447, 0.000447, 0.000447, 0.000447, 0.000447, 0.000447, 0.000447, 0.000447, 0.000447, 0.000447, 0.000447, 0.000447, 0.000447, 0.000447, 0.000447, 0.000447, 0.000447, 0.000447, 0.000447, 0.000447, 0.000447, 0.000447, 0.000447, 0.000447, 0.000447, 0.000447, 0.000447, 0.000447, 0.000447, 0.000447, 0.000447, 0.000447, 0.000447, 0.000447, 0.000447, 0.000447, 0.000447, 0.000447, 0.000447, 0.000447, 0.000447, 0.000447, 0.000447, 0.000447, 0.000447, 0.000447, 0.000447, 0.000447, 0.000447, 0.000447, 0.000447, 0.000447, 0.000447, 0.000447, 0.9996, 0.9996, 0.000447, 0.9996, 0.000447, 0.000447, 0.9996, 0.000447, 0.000447, 0.000447, 0.000447, 0.000447, 0.000447, 0.000447, 0.000447, 0.000447, 0.754, 0.000447, 0.003238, 0.000447, 0.003238, 0.9996, 0.754, 0.9996, 0.3465, 0.9102, 0.3465, 0.6535, 0.6535, 0.6535, 0.6535, 0.9102, 0.000447, 0.000447, 0.000447, 0.000447, 0.000447, 0.000447, 0.000447, 0.000447, 0.7958, 0.000447, 0.2684, 0.000447, 0.2684, 0.9996, 0.7958, 0.9996, 0.000447, 0.000447, 0.000447, 0.000447, 0.000447, 0.000447, 0.000447, 0.000447, 0.5084, 0.9996, 0.7316, 0.9996, 0.7316, 0.000447, 0.5084, 0.000447, 0.000447, 0.000447, 0.000447, 0.000447, 0.000447, 0.000447, 0.000447, 0.000447, 0.000447, 0.000447, 0.000447, 0.000447, 0.000447, 0.000447, 0.000447, 0.000447, 0.000447, 0.000447, 0.000447, 0.000447, 0.000447, 0.000447, 0.000447, 0.000447, 0.000447, 0.000447, 0.000447, 0.000447, 0.000447, 0.000447, 0.000447, 0.000447, 0.000447, 0.000447, 0.000447, 0.000447, 0.000447, 0.000447, 0.000447, 0.000447, 0.000447, 0.000447, 0.000447, 0.000447, 0.000447, 0.000447, 0.000447, 0.000447, 0.000447, 0.000447, 0.000447, 0.000447, 0.000447, 0.000447, 0.000447, 0.000447, 0.000447, 0.000447, 0.000447, 0.000447, 0.000447, 0.000447, 0.000447, 0.000447, 0.000447, 0.000447, 0.000447, 0.000447, 0.000447, 0.000447, 0.000447, 0.000447, 0.000447, 0.000447, 0.000447, 0.000447, 0.000447, 0.000447, 0.000447, 0.000447, 0.000447, 0.000447, 0.000447, 0.000447, 0.000447, 0.000447, 0.000447, 0.000447, 0.000447, 0.000447, 0.000447, 0.000447, 0.000447, 0.000447, 0.000447, 0.000447, 0.000447, 0.000447, 0.000447, 0.000447, 0.000447, 0.000447, 0.000447, 0.000447, 0.000447, 0.000447, 0.000447, 0.000447, 0.000447, 0.000447, 0.000447, 0.000447, 0.000447, 0.000447, 0.000447, 0.000447, 0.000447, 0.000447, 0.000447, 0.000447, 0.000447, 0.000447, 0.000447, 0.000447, 0.000447, 0.000447, 0.000447, 0.000447, 0.000447, 0.000447, 0.000447, 0.000447, 0.000447, 0.000447, 0.000447, 0.000447, 0.000447, 0.000447, 0.000447, 0.000447, 0.000447, 0.000447, 0.000447, 0.000447, 0.000447, 0.000447, 0.000447, 0.000447, 0.000447, 0.000447, 0.000447, 0.000447, 0.000447, 0.000447, 0.000447, 0.000447, 0.000447, 0.000447, 0.000447, 0.000447, 0.000447, 0.000447, 0.000447, 0.000447, 0.000447, 0.000447, 0.000447, 0.000447, 0.000447, 0.000447, 0.000447, 0.000447, 0.000447, 0.000447, 0.000447, 0.000447, 0.000447, 0.000447, 0.000447, 0.000447, 0.000447, 0.000447, 0.000447, 0.000447, 0.000447, 0.000447, 0.000447, 0.000447, 0.000447, 0.000447, 0.000447, 0.000447, 0.000447, 0.000447, 0.000447, 0.000447, 0.000447, 0.000447, 0.000447, 0.000447, 0.000447, 0.000447, 0.000447, 0.000447, 0.000447, 0.000447, 0.000447, 0.000447, 0.000447, 0.000447, 0.000447, 0.000447, 0.000447, 0.000447, 0.000447, 0.000447, 0.000447, 0.000447, 0.000447, 0.000447, 0.000447, 0.000447, 0.000447, 0.000447, 0.000447, 0.000447, 0.8823, 0.1037, 0.8823, 0.3465, 0.6535, 0.3465, 0.6535, 0.1037, 0.000447, 0.000447, 0.000447, 0.000447, 0.000447, 0.000447, 0.000447, 0.000447, 0.000447, 0.000447, 0.000447, 0.000447, 0.000447, 0.000447, 0.000447, 0.000447, 0.000447, 0.000447, 0.000447, 0.000447, 0.000447, 0.000447, 0.000447, 0.000447, 0.000447, 0.000447, 0.000447, 0.000447, 0.000447, 0.000447, 0.000447, 0.000447, 0.000447, 0.000447, 0.000447, 0.000447, 0.000447, 0.000447, 0.000447, 0.000447, 0.000447, 0.000447, 0.000447, 0.000447, 0.000447, 0.000447, 0.000447, 0.000447, 0.000447, 0.000447, 0.000447, 0.000447, 0.000447, 0.000447, 0.000447, 0.000447, 0.000447, 0.000447, 0.000447, 0.000447, 0.000447, 0.000447, 0.000447, 0.000447, 0.000447, 0.000447, 0.000447, 0.000447, 0.000447, 0.000447, 0.000447, 0.000447, 0.000447, 0.000447, 0.000447, 0.000447, 0.000447, 0.000447, 0.000447, 0.000447, 0.000447, 0.000447, 0.1121, 0.9102, 0.1121, 0.6535, 0.3465, 0.6535, 0.3465, 0.9102, 0.1121, 0.3465, 0.1121, 0.1037, 0.3465, 0.1037, 0.3465, 0.3465, 0.000447, 0.000447, 0.000447, 0.000447, 0.000447, 0.000447, 0.000447, 0.000447, 0.000447, 0.000447, 0.000447, 0.000447, 0.000447, 0.000447, 0.000447, 0.000447, 0.000447, 0.000447, 0.000447, 0.000447, 0.000447, 0.000447, 0.000447, 0.000447, 0.000447, 0.000447, 0.000447, 0.000447, 0.000447, 0.000447, 0.000447, 0.000447, 0.000447, 0.000447, 0.000447, 0.000447, 0.000447, 0.000447, 0.000447, 0.000447, 0.000447, 0.000447, 0.000447, 0.000447, 0.000447, 0.000447, 0.000447, 0.000447, 0.000447, 0.000447, 0.000447, 0.000447, 0.000447, 0.000447, 0.000447, 0.000447, 0.000447, 0.000447, 0.000447, 0.000447, 0.000447, 0.000447, 0.000447, 0.000447, 0.000447, 0.000447, 0.000447, 0.000447, 0.000447, 0.000447, 0.000447, 0.000447, 0.000447, 0.000447, 0.000447, 0.000447, 0.000447, 0.000447, 0.000447, 0.000447, 0.000447, 0.000447, 0.000447, 0.000447, 0.000447, 0.000447, 0.000447, 0.000447, 0.000447, 0.000447, 0.000447, 0.000447, 0.000447, 0.000447, 0.000447, 0.000447, 0.000447, 0.000447, 0.000447, 0.000447, 0.000447, 0.000447, 0.000447, 0.000447, 0.000447, 0.000447, 0.000447, 0.000447, 0.000447, 0.000447, 0.000447, 0.000447, 0.000447, 0.000447, 0.000447, 0.000447, 0.000447, 0.000447, 0.000447, 0.000447, 0.000447, 0.000447, 0.000447, 0.000447, 0.000447, 0.000447, 0.000447, 0.000447, 0.000447, 0.000447, 0.000447, 0.000447, 0.000447, 0.000447, 0.000447, 0.000447, 0.000447, 0.000447, 0.000447, 0.000447, 0.000447, 0.000447, 0.000447, 0.000447, 0.000447, 0.000447, 0.000447, 0.000447, 0.000447, 0.000447, 0.000447, 0.000447, 0.000447, 0.000447, 0.000447, 0.000447, 0.000447, 0.000447, 0.000447, 0.000447, 0.000447, 0.000447, 0.000447, 0.000447, 0.000447, 0.000447, 0.000447, 0.000447, 0.000447, 0.000447, 0.000447, 0.000447, 0.000447, 0.000447, 0.000447, 0.000447, 0.000447, 0.000447, 0.000447, 0.000447, 0.000447, 0.000447, 0.000447, 0.000447, 0.000447, 0.000447, 0.000447, 0.000447, 0.000447, 0.000447, 0.000447, 0.000447, 0.000447, 0.000447, 0.000447, 0.000447, 0.000447, 0.000447, 0.000447, 0.000447, 0.000447, 0.000447, 0.000447, 0.000447, 0.000447, 0.000447, 0.000447, 0.000447, 0.000447, 0.000447, 0.000447, 0.000447, 0.000447, 0.000447, 0.000447, 0.000447, 0.000447, 0.000447, 0.000447, 0.000447, 0.000447, 0.000447, 0.000447, 0.000447, 0.000447, 0.000447, 0.000447, 0.000447, 0.000447, 0.000447, 0.000447, 0.000447, 0.000447, 0.000447, 0.000447, 0.000447, 0.000447, 0.000447, 0.000447, 0.000447, 0.000447, 0.000447, 0.000447, 0.000447, 0.000447, 0.000447, 0.000447, 0.000447, 0.000447, 0.000447, 0.000447, 0.000447, 0.000447, 0.000447, 0.000447, 0.000447, 0.000447, 0.000447, 0.000447, 0.000447, 0.000447, 0.000447, 0.000447, 0.000447, 0.000447, 0.000447, 0.000447, 0.000447, 0.000447, 0.000447, 0.000447, 0.000447, 0.000447, 0.000447, 0.000447, 0.000447, 0.000447, 0.000447, 0.000447, 0.000447, 0.000447, 0.000447, 0.000447, 0.000447, 0.000447, 0.000447, 0.000447, 0.000447, 0.000447, 0.000447, 0.000447, 0.000447, 0.000447, 0.000447, 0.000447, 0.000447, 0.000447, 0.000447, 0.000447, 0.000447, 0.000447, 0.000447, 0.000447, 0.000447, 0.000447, 0.000447, 0.000447, 0.000447, 0.000447, 0.000447, 0.000447, 0.000447, 0.000447, 0.000447, 0.000447, 0.000447, 0.000447, 0.000447, 0.000447, 0.000447, 0.000447, 0.000447, 0.000447, 0.000447, 0.000447, 0.000447, 0.000447, 0.000447, 0.000447, 0.000447, 0.000447, 0.000447, 0.000447, 0.000447, 0.000447, 0.000447, 0.000447, 0.000447, 0.000447, 0.000447, 0.000447, 0.000447, 0.000447, 0.000447, 0.000447, 0.000447, 0.000447, 0.000447, 0.000447, 0.000447, 0.000447, 0.000447, 0.000447, 0.000447, 0.000447, 0.000447, 0.000447, 0.000447, 0.000447, 0.000447, 0.000447, 0.000447, 0.000447, 0.000447, 0.000447, 0.000447, 0.000447, 0.000447, 0.000447, 0.000447, 0.000447, 0.000447, 0.000447, 0.000447, 0.000447, 0.000447, 0.000447, 0.000447, 0.000447, 0.000447, 0.000447, 0.000447, 0.000447, 0.000447, 0.000447, 0.000447, 0.000447, 0.000447, 0.000447, 0.000447, 0.000447, 0.000447, 0.000447, 0.000447, 0.000447, 0.000447, 0.000447, 0.000447, 0.000447, 0.000447, 0.000447, 0.000447, 0.000447, 0.000447, 0.000447, 0.000447, 0.000447, 0.000447, 0.000447, 0.000447, 0.000447, 0.000447, 0.000447, 0.000447, 0.000447, 0.000447, 0.000447, 0.000447, 0.000447, 0.000447, 0.000447, 0.000447, 0.000447, 0.000447, 0.000447, 0.000447, 0.000447, 0.000447, 0.000447, 0.000447, 0.000447, 0.000447, 0.000447, 0.000447, 0.000447, 0.000447, 0.000447, 0.000447, 0.000447, 0.000447, 0.000447, 0.000447, 0.000447, 0.000447, 0.000447, 0.000447, 0.000447, 0.000447, 0.000447, 0.000447, 0.000447, 0.000447, 0.000447, 0.000447, 0.000447, 0.000447, 0.000447, 0.000447, 0.000447, 0.000447, 0.000447, 0.000447, 0.000447, 0.000447, 0.000447, 0.000447, 0.000447, 0.000447, 0.000447, 0.000447, 0.000447, 0.000447, 0.000447, 0.000447, 0.000447, 0.000447, 0.000447, 0.000447, 0.000447, 0.000447, 0.000447, 0.000447, 0.000447, 0.000447, 0.000447, 0.000447, 0.000447, 0.000447, 0.000447, 0.000447, 0.000447, 0.000447, 0.000447, 0.000447, 0.000447, 0.000447, 0.000447, 0.000447, 0.000447, 0.000447, 0.000447, 0.000447, 0.000447, 0.000447, 0.000447, 0.000447, 0.000447, 0.000447, 0.000447, 0.000447, 0.000447, 0.000447, 0.000447, 0.000447, 0.000447, 0.000447, 0.000447, 0.000447, 0.000447, 0.000447, 0.000447, 0.000447, 0.000447, 0.000447, 0.9996, 0.000447, 0.9996, 0.9996, 0.000447, 0.9996, 0.000447, 0.000447, 0.2377, 0.9996, 0.4135, 0.9996, 0.4135, 0.000447, 0.2377, 0.000447, 0.3884, -0.005134, 0.4135, -0.005134, 0.4135, 0.9856, 0.3884, 0.9856, 0.000447, 0.000447, 0.000447, 0.000447, 0.000447, 0.000447, 0.000447, 0.000447, 0.000447, 0.000447, 0.000447, 0.000447, 0.000447, 0.000447, 0.000447, 0.000447, 0.8795, 0.5921, 0.7093, 0.7707, 0.2349, 0.2656, 0.7093, 0.7707, 0.2321, 0.807, 0.2349, 0.2656, 0.8795, 0.5921, 0.2349, 0.2656, 0.9465, 0.2656, 0.7261, 0.7791, 0.793, 0.9102, 0.2321, 0.807, 0.207, 0.9102, -0.02746, 0.913, -0.02746, 0.8349, 0.2739, 0.7791, 0.8795, 0.5921, 0.9465, 0.2656, 0.9465, 0.4944, 0.8795, 0.5921, 0.9465, 0.4944, 1.044, 0.5447, 1.033, 0.5754, 0.8795, 0.5921, 1.044, 0.5447, 1.033, 0.5754, 1.044, 0.5447, 1.044, 0.5698, 0.7093, 0.7707, 0.7261, 0.7791, 0.2321, 0.807, 0.1205, 0.5921, 0.7651, 0.2656, 0.2907, 0.7707, 0.2907, 0.7707, 0.7651, 0.2656, 0.7679, 0.807, 0.1205, 0.5921, 0.05347, 0.2656, 0.7651, 0.2656, 0.2739, 0.7791, 0.7679, 0.807, 0.207, 0.9102, 0.000447, 0.000447, 0.000447, 0.000447, 0.000447, 0.000447, 0.000447, 0.000447, 0.1205, 0.5921, 0.05347, 0.4944, 0.05347, 0.2656, 0.1205, 0.5921, -0.04421, 0.5447, 0.05347, 0.4944, -0.03304, 0.5754, -0.04421, 0.5447, 0.1205, 0.5921, -0.03304, 0.5754, -0.04421, 0.5698, -0.04421, 0.5447, 0.2907, 0.7707, 0.7679, 0.807, 0.2739, 0.7791, 0.2293, 0.9996, 0.2377, 0.9996, 0.2377, 0.000447, 0.2293, 0.000447, 0.7791, 0.9996, 0.7707, 0.9996, 0.7707, 0.000447, 0.7791, 0.000447, 0.000447, 0.000447, 0.000447, 0.000447, 0.000447, 0.000447, 0.000447, 0.000447, 0.7791, 0.000447, 0.8349, 0.000447, 0.8349, 0.9996, 0.7791, 0.9996, 0.2572, -0.005134, 0.3884, -0.005134, 0.3884, 0.9856, 0.2572, 0.9856, 0.6535, 0.1037, 0.6535, 0.3465, 0.3465, 0.3465, 0.3465, 0.1037, 0.000447, 0.000447, 0.000447, 0.000447, 0.000447, 0.000447, 0.000447, 0.000447, 0.1205, 0.9996, -0.03304, 0.9996, -0.03304, 0.000447, 0.1205, 0.000447, 0.5447, 0.9996, 0.4944, 0.9996, 0.4944, 0.000447, 0.5447, 0.000447, 0.000447, 0.000447, 0.000447, 0.000447, 0.000447, 0.000447, 0.000447, 0.000447, 0.7958, 0.9996, 0.8991, 0.9996, 0.8991, 0.000447, 0.7958, 0.000447, 0.000447, 0.9996, 0.000447, 0.000447, 0.9996, 0.000447, 0.9996, 0.9996, 0.7344, 0.9996, 0.193, 0.9996, 0.193, 0.000447, 0.7344, 0.000447, 0.0758, 0.5865, 0.2572, 0.7623, 0.754, 0.2684, 0.2572, 0.7623, 0.7568, 0.7958, 0.754, 0.2684, 0.0758, 0.5865, 0.754, 0.2684, 0.003238, 0.2684, 0.2377, 0.7707, 0.1679, 0.8991, 0.7568, 0.7958, 1.027, 0.8349, 1.027, 0.913, 0.793, 0.9102, 0.7261, 0.7791, 0.0758, 0.5865, 0.003238, 0.2684, 0.003238, 0.4916, 0.0758, 0.5865, 0.003238, 0.4916, -0.09723, 0.5391, -0.08607, 0.5698, 0.0758, 0.5865, -0.09723, 0.5391, -0.08607, 0.5698, -0.09723, 0.5391, -0.09723, 0.5642, 0.2572, 0.7623, 0.2377, 0.7707, 0.7568, 0.7958, 0.9242, 0.5865, 0.246, 0.2684, 0.7428, 0.7623, 0.7428, 0.7623, 0.246, 0.2684, 0.2432, 0.7958, 0.9242, 0.5865, 0.9968, 0.2684, 0.246, 0.2684, 0.7623, 0.7707, 0.2432, 0.7958, 0.8321, 0.8991, -0.07769, 0.8237, -0.08049, 0.8991, 0.1679, 0.8991, 0.2377, 0.7707, 0.9242, 0.5865, 0.9968, 0.4916, 0.9968, 0.2684, 0.9242, 0.5865, 1.097, 0.5391, 0.9968, 0.4916, 1.086, 0.5698, 1.097, 0.5391, 0.9242, 0.5865, 1.086, 0.5698, 1.097, 0.5642, 1.097, 0.5391, 0.7428, 0.7623, 0.2432, 0.7958, 0.7623, 0.7707, 0.7707, 0.9996, 0.5921, 0.9996, 0.5921, 0.000447, 0.7707, 0.000447, 0.4609, 0.000447, 0.4358, 0.000447, 0.4358, 0.9996, 0.4609, 0.9996, 0.000447, 0.000447, 0.000447, 0.000447, 0.000447, 0.000447, 0.000447, 0.000447, 0.5754, 0.9996, 0.5698, 0.9996, 0.5698, 0.000447, 0.5754, 0.000447, 0.2349, 0.000447, 0.9465, 0.000447, 0.9465, 0.9996, 0.2349, 0.9996, 0.000447, 0.000447, 0.000447, 0.000447, 0.000447, 0.000447, 0.000447, 0.000447, 0.207, 0.9996, -0.02746, 0.9996, -0.02746, 0.000447, 0.207, 0.000447, 0.193, 0.9996, 0.08975, 0.9996, 0.08975, 0.000447, 0.193, 0.000447, 1.879, 0.9856, 1.413, 0.9856, 1.413, -0.005134, 1.879, -0.005134, 0.4944, 0.9996, 0.2656, 0.9996, 0.2656, 0.000447, 0.4944, 0.000447, 0.6535, 0.3465, 0.6535, 0.6535, 0.3465, 0.6535, 0.3465, 0.3465, 0.1763, 0.000447, 0.1009, 0.000447, 0.1009, 0.9996, 0.1763, 0.9996, 0.8349, 0.000447, 0.913, 0.000447, 0.913, 0.9996, 0.8349, 0.9996, 0.9996, 0.9996, 0.000447, 0.9996, 0.000447, 0.000447, 0.9996, 0.000447])
me_bbros.materials.append(mat_bbrosmarqueeart)
me_bbros.materials.append(mat_bbrosmonitorart)
me_bbros.materials.append(mat_bbrosblack)
me_bbros.materials.append(mat_bbrosbezelart)
me_bbros.materials.append(mat_bbrosbuttonwhite)
me_bbros.materials.append(mat_bbrosbuttonred)
me_bbros.materials.append(mat_bbrosbuttonblue)
me_bbros.materials.append(mat_bbroscoindoorart)
me_bbros.materials.append(mat_bbroscpoart)
me_bbros.materials.append(mat_bbrosjoystickstemblack)
me_bbros.materials.append(mat_bbrossideart)
me_bbros.materials.append(mat_bbrossideleftout)
me_bbros.materials.append(mat_bbrossideleftin)
me_bbros.materials.append(mat_bbrostmoldleft)
me_bbros.materials.append(mat_bbrossiderightin)
me_bbros.materials.append(mat_bbrossiderightout)
me_bbros.materials.append(mat_bbrostmoldright)
me_bbros.use_remesh_fix_poles = True
me_bbros.use_remesh_preserve_attributes = False
me_bbros.update()

# ---- objects
ob_bbros = bpy.data.objects.new('bbros', me_bbros)

# ---- transforms, parenting, visibility, modifiers, constraints
ob_bbros.location = (0.003223, -0.2474, 1.004)
ob_bbros.rotation_euler = (1.571, 0.0, 0.0)
_m = ob_bbros.modifiers.new('Auto Smooth', 'NODES')
_m.node_group = ng_auto_smooth
_gi = [s.identifier for s in ng_auto_smooth.interface.items_tree if s.item_type == 'SOCKET' and s.in_out == 'INPUT']
_m[_gi[1]] = 1.047  # Angle
_m = ob_bbros.modifiers.new('WeightedNormal', 'WEIGHTED_NORMAL')
_m.keep_sharp = True

# ---- collection membership
scene.collection.objects.link(ob_bbros)

# ---- scene / render settings (as saved in the file)
scene.frame_start = 1; scene.frame_end = 250; scene.frame_set(1)
scene.render.engine = 'BLENDER_EEVEE_NEXT'
scene.cycles.use_denoising = False
scene.cycles.samples = 128
scene.cycles.sampling_pattern = 'TABULATED_SOBOL'
scene.cycles.use_adaptive_sampling = False
scene.cycles.use_light_tree = False
scene.view_settings.view_transform = 'Filmic'
bpy.context.view_layer.update()

# ---- added for rendering (the .blend has no active camera and no usable light): camera, sun
cam_auto = bpy.data.cameras.new('AutoCamera')
cam_auto.lens = 50.0
cam_auto.sensor_width = 36.0
cam_auto.clip_end = 1000.0
ob_auto_camera = bpy.data.objects.new('AutoCamera', cam_auto)
scene.collection.objects.link(ob_auto_camera)
ob_auto_camera.location = (1.92824, -2.36728, 2.4461)
ob_auto_camera.rotation_euler = (1.09748, -7.21219e-08, 0.694738)
scene.camera = ob_auto_camera
light_auto_sun = bpy.data.lights.new('AutoSun', 'SUN')
light_auto_sun.energy = 3.0
light_auto_sun.angle = 0.0523599
ob_auto_sun = bpy.data.objects.new('AutoSun', light_auto_sun)
scene.collection.objects.link(ob_auto_sun)
ob_auto_sun.rotation_euler = (0.872665, 0.174533, 0.523599)
bpy.context.view_layer.update()
